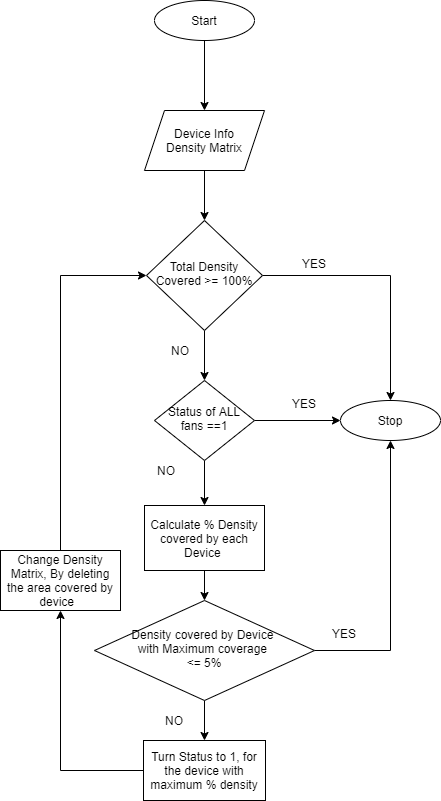

The diagram above was exported from draw.io. Its source (the exported page's mxGraphModel, read from the mxfile embedded in the PNG):
<mxGraphModel dx="868" dy="482" grid="1" gridSize="10" guides="1" tooltips="1" connect="1" arrows="1" fold="1" page="1" pageScale="1" pageWidth="827" pageHeight="1169" math="0" shadow="0">
  <root>
    <mxCell id="WIyWlLk6GJQsqaUBKTNV-0" />
    <mxCell id="WIyWlLk6GJQsqaUBKTNV-1" parent="WIyWlLk6GJQsqaUBKTNV-0" />
    <mxCell id="u6leZLU204Tjl5DrDhjL-5" style="edgeStyle=orthogonalEdgeStyle;rounded=0;orthogonalLoop=1;jettySize=auto;html=1;entryX=0.5;entryY=0;entryDx=0;entryDy=0;" parent="WIyWlLk6GJQsqaUBKTNV-1" source="WIyWlLk6GJQsqaUBKTNV-6" target="WIyWlLk6GJQsqaUBKTNV-10" edge="1">
      <mxGeometry relative="1" as="geometry" />
    </mxCell>
    <mxCell id="u6leZLU204Tjl5DrDhjL-6" style="edgeStyle=orthogonalEdgeStyle;rounded=0;orthogonalLoop=1;jettySize=auto;html=1;exitX=1;exitY=0.5;exitDx=0;exitDy=0;entryX=0.5;entryY=0;entryDx=0;entryDy=0;" parent="WIyWlLk6GJQsqaUBKTNV-1" source="WIyWlLk6GJQsqaUBKTNV-6" target="u6leZLU204Tjl5DrDhjL-10" edge="1">
      <mxGeometry relative="1" as="geometry">
        <mxPoint x="540" y="430" as="targetPoint" />
      </mxGeometry>
    </mxCell>
    <mxCell id="WIyWlLk6GJQsqaUBKTNV-6" value="Total Density Covered &amp;gt;= 100%" style="rhombus;whiteSpace=wrap;html=1;shadow=0;fontFamily=Helvetica;fontSize=12;align=center;strokeWidth=1;spacing=6;spacingTop=-4;" parent="WIyWlLk6GJQsqaUBKTNV-1" vertex="1">
      <mxGeometry x="306" y="300" width="116" height="110" as="geometry" />
    </mxCell>
    <mxCell id="u6leZLU204Tjl5DrDhjL-17" style="edgeStyle=orthogonalEdgeStyle;rounded=0;orthogonalLoop=1;jettySize=auto;html=1;exitX=0.5;exitY=1;exitDx=0;exitDy=0;entryX=0.5;entryY=0;entryDx=0;entryDy=0;" parent="WIyWlLk6GJQsqaUBKTNV-1" source="WIyWlLk6GJQsqaUBKTNV-10" target="u6leZLU204Tjl5DrDhjL-18" edge="1">
      <mxGeometry relative="1" as="geometry">
        <mxPoint x="364" y="600" as="targetPoint" />
      </mxGeometry>
    </mxCell>
    <mxCell id="KQWb1fxvJEUB0tdpLrKU-1" style="edgeStyle=orthogonalEdgeStyle;rounded=0;orthogonalLoop=1;jettySize=auto;html=1;exitX=1;exitY=0.5;exitDx=0;exitDy=0;entryX=0;entryY=0.5;entryDx=0;entryDy=0;" edge="1" parent="WIyWlLk6GJQsqaUBKTNV-1" source="WIyWlLk6GJQsqaUBKTNV-10" target="u6leZLU204Tjl5DrDhjL-10">
      <mxGeometry relative="1" as="geometry" />
    </mxCell>
    <mxCell id="WIyWlLk6GJQsqaUBKTNV-10" value="Status of ALL fans ==1" style="rhombus;whiteSpace=wrap;html=1;shadow=0;fontFamily=Helvetica;fontSize=12;align=center;strokeWidth=1;spacing=6;spacingTop=-4;" parent="WIyWlLk6GJQsqaUBKTNV-1" vertex="1">
      <mxGeometry x="314" y="460" width="100" height="80" as="geometry" />
    </mxCell>
    <mxCell id="u6leZLU204Tjl5DrDhjL-3" style="edgeStyle=orthogonalEdgeStyle;rounded=0;orthogonalLoop=1;jettySize=auto;html=1;" parent="WIyWlLk6GJQsqaUBKTNV-1" source="u6leZLU204Tjl5DrDhjL-0" target="u6leZLU204Tjl5DrDhjL-1" edge="1">
      <mxGeometry relative="1" as="geometry" />
    </mxCell>
    <mxCell id="u6leZLU204Tjl5DrDhjL-0" value="Start" style="ellipse;whiteSpace=wrap;html=1;align=center;newEdgeStyle={&quot;edgeStyle&quot;:&quot;entityRelationEdgeStyle&quot;,&quot;startArrow&quot;:&quot;none&quot;,&quot;endArrow&quot;:&quot;none&quot;,&quot;segment&quot;:10,&quot;curved&quot;:1};treeFolding=1;treeMoving=1;" parent="WIyWlLk6GJQsqaUBKTNV-1" vertex="1">
      <mxGeometry x="314" y="80" width="100" height="40" as="geometry" />
    </mxCell>
    <mxCell id="u6leZLU204Tjl5DrDhjL-4" style="edgeStyle=orthogonalEdgeStyle;rounded=0;orthogonalLoop=1;jettySize=auto;html=1;" parent="WIyWlLk6GJQsqaUBKTNV-1" source="u6leZLU204Tjl5DrDhjL-1" target="WIyWlLk6GJQsqaUBKTNV-6" edge="1">
      <mxGeometry relative="1" as="geometry" />
    </mxCell>
    <mxCell id="u6leZLU204Tjl5DrDhjL-1" value="Device Info&lt;br&gt;Density Matrix" style="shape=parallelogram;perimeter=parallelogramPerimeter;whiteSpace=wrap;html=1;fixedSize=1;" parent="WIyWlLk6GJQsqaUBKTNV-1" vertex="1">
      <mxGeometry x="304" y="190" width="120" height="60" as="geometry" />
    </mxCell>
    <mxCell id="u6leZLU204Tjl5DrDhjL-7" value="NO" style="text;html=1;strokeColor=none;fillColor=none;align=center;verticalAlign=middle;whiteSpace=wrap;rounded=0;" parent="WIyWlLk6GJQsqaUBKTNV-1" vertex="1">
      <mxGeometry x="320" y="420" width="40" height="20" as="geometry" />
    </mxCell>
    <mxCell id="u6leZLU204Tjl5DrDhjL-8" value="YES&lt;br&gt;" style="text;whiteSpace=wrap;html=1;" parent="WIyWlLk6GJQsqaUBKTNV-1" vertex="1">
      <mxGeometry x="460" y="330" width="30" height="20" as="geometry" />
    </mxCell>
    <mxCell id="u6leZLU204Tjl5DrDhjL-10" value="Stop" style="ellipse;whiteSpace=wrap;html=1;align=center;newEdgeStyle={&quot;edgeStyle&quot;:&quot;entityRelationEdgeStyle&quot;,&quot;startArrow&quot;:&quot;none&quot;,&quot;endArrow&quot;:&quot;none&quot;,&quot;segment&quot;:10,&quot;curved&quot;:1};treeFolding=1;treeMoving=1;" parent="WIyWlLk6GJQsqaUBKTNV-1" vertex="1">
      <mxGeometry x="500" y="480" width="100" height="40" as="geometry" />
    </mxCell>
    <mxCell id="u6leZLU204Tjl5DrDhjL-14" value="NO" style="text;html=1;strokeColor=none;fillColor=none;align=center;verticalAlign=middle;whiteSpace=wrap;rounded=0;" parent="WIyWlLk6GJQsqaUBKTNV-1" vertex="1">
      <mxGeometry x="306" y="540" width="40" height="20" as="geometry" />
    </mxCell>
    <mxCell id="u6leZLU204Tjl5DrDhjL-15" value="YES&lt;br&gt;" style="text;whiteSpace=wrap;html=1;" parent="WIyWlLk6GJQsqaUBKTNV-1" vertex="1">
      <mxGeometry x="450" y="470" width="30" height="20" as="geometry" />
    </mxCell>
    <mxCell id="KQWb1fxvJEUB0tdpLrKU-3" style="edgeStyle=orthogonalEdgeStyle;rounded=0;orthogonalLoop=1;jettySize=auto;html=1;entryX=0.5;entryY=0;entryDx=0;entryDy=0;" edge="1" parent="WIyWlLk6GJQsqaUBKTNV-1" source="u6leZLU204Tjl5DrDhjL-18" target="KQWb1fxvJEUB0tdpLrKU-2">
      <mxGeometry relative="1" as="geometry" />
    </mxCell>
    <mxCell id="u6leZLU204Tjl5DrDhjL-18" value="Calculate % Density covered by each Device&amp;nbsp;" style="rounded=0;whiteSpace=wrap;html=1;" parent="WIyWlLk6GJQsqaUBKTNV-1" vertex="1">
      <mxGeometry x="304" y="585" width="120" height="65" as="geometry" />
    </mxCell>
    <mxCell id="u6leZLU204Tjl5DrDhjL-23" style="edgeStyle=orthogonalEdgeStyle;rounded=0;orthogonalLoop=1;jettySize=auto;html=1;entryX=0.5;entryY=1;entryDx=0;entryDy=0;" parent="WIyWlLk6GJQsqaUBKTNV-1" source="u6leZLU204Tjl5DrDhjL-21" target="u6leZLU204Tjl5DrDhjL-22" edge="1">
      <mxGeometry relative="1" as="geometry" />
    </mxCell>
    <mxCell id="u6leZLU204Tjl5DrDhjL-21" value="Turn Status to 1, for the device with maximum % density" style="rounded=0;whiteSpace=wrap;html=1;" parent="WIyWlLk6GJQsqaUBKTNV-1" vertex="1">
      <mxGeometry x="303" y="820" width="122" height="60" as="geometry" />
    </mxCell>
    <mxCell id="u6leZLU204Tjl5DrDhjL-24" style="edgeStyle=orthogonalEdgeStyle;rounded=0;orthogonalLoop=1;jettySize=auto;html=1;entryX=0;entryY=0.5;entryDx=0;entryDy=0;" parent="WIyWlLk6GJQsqaUBKTNV-1" source="u6leZLU204Tjl5DrDhjL-22" target="WIyWlLk6GJQsqaUBKTNV-6" edge="1">
      <mxGeometry relative="1" as="geometry">
        <Array as="points">
          <mxPoint x="220" y="355" />
        </Array>
      </mxGeometry>
    </mxCell>
    <mxCell id="u6leZLU204Tjl5DrDhjL-22" value="Change Density Matrix, By deleting the area covered by device&amp;nbsp;&amp;nbsp;" style="rounded=0;whiteSpace=wrap;html=1;" parent="WIyWlLk6GJQsqaUBKTNV-1" vertex="1">
      <mxGeometry x="160" y="630" width="120" height="60" as="geometry" />
    </mxCell>
    <mxCell id="KQWb1fxvJEUB0tdpLrKU-4" style="edgeStyle=orthogonalEdgeStyle;rounded=0;orthogonalLoop=1;jettySize=auto;html=1;entryX=0.5;entryY=0;entryDx=0;entryDy=0;" edge="1" parent="WIyWlLk6GJQsqaUBKTNV-1" source="KQWb1fxvJEUB0tdpLrKU-2" target="u6leZLU204Tjl5DrDhjL-21">
      <mxGeometry relative="1" as="geometry" />
    </mxCell>
    <mxCell id="KQWb1fxvJEUB0tdpLrKU-5" style="edgeStyle=orthogonalEdgeStyle;rounded=0;orthogonalLoop=1;jettySize=auto;html=1;exitX=1;exitY=0.5;exitDx=0;exitDy=0;" edge="1" parent="WIyWlLk6GJQsqaUBKTNV-1" source="KQWb1fxvJEUB0tdpLrKU-2" target="u6leZLU204Tjl5DrDhjL-10">
      <mxGeometry relative="1" as="geometry" />
    </mxCell>
    <mxCell id="KQWb1fxvJEUB0tdpLrKU-2" value="Density covered by Device &lt;br&gt;with Maximum coverage &lt;br&gt;&amp;lt;= 5%" style="rhombus;whiteSpace=wrap;html=1;shadow=0;fontFamily=Helvetica;fontSize=12;align=center;strokeWidth=1;spacing=6;spacingTop=-4;" vertex="1" parent="WIyWlLk6GJQsqaUBKTNV-1">
      <mxGeometry x="254" y="680" width="220" height="100" as="geometry" />
    </mxCell>
    <mxCell id="KQWb1fxvJEUB0tdpLrKU-6" value="YES&lt;br&gt;" style="text;whiteSpace=wrap;html=1;" vertex="1" parent="WIyWlLk6GJQsqaUBKTNV-1">
      <mxGeometry x="490" y="700" width="30" height="20" as="geometry" />
    </mxCell>
    <mxCell id="KQWb1fxvJEUB0tdpLrKU-8" value="NO" style="text;html=1;strokeColor=none;fillColor=none;align=center;verticalAlign=middle;whiteSpace=wrap;rounded=0;" vertex="1" parent="WIyWlLk6GJQsqaUBKTNV-1">
      <mxGeometry x="314" y="790" width="40" height="20" as="geometry" />
    </mxCell>
  </root>
</mxGraphModel>